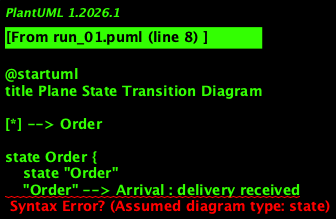

The diagram above was rendered by PlantUML. Its source (embedded in the PNG):
@startuml
title Plane State Transition Diagram

[*] --> Order

state Order {
    state "Order"
    "Order" --> Arrival : delivery received
}

state Arrival {
    state "Arrival"
    "Arrival" --> Preparation : plane arrives
}

state Preparation {
    state "Preparation"
    "Preparation" --> Operations : assigned to operations
    "Preparation" --> Maintenance : requires maintenance
}

state Operations {
    state "Operations"
    "Operations" : do/Continue in operation
    "Operations" --> Maintenance : no more scheduled flights or maintenance required
}

state Maintenance {
    state "Maintenance"
    "Maintenance" --> Preparation : serviced and ready for operations
}

state "Out of Service" as OutOfService {
    state "Out of Service"
    "Out of Service" --> [*] : permanently withdrawn from service
}

state "Removed from Operations" as RemovedFromOperations {
    state "Removed from Operations"
    "Removed from Operations" --> OutOfService : plane is no longer available for use
}

Order --> Arrival

@enduml